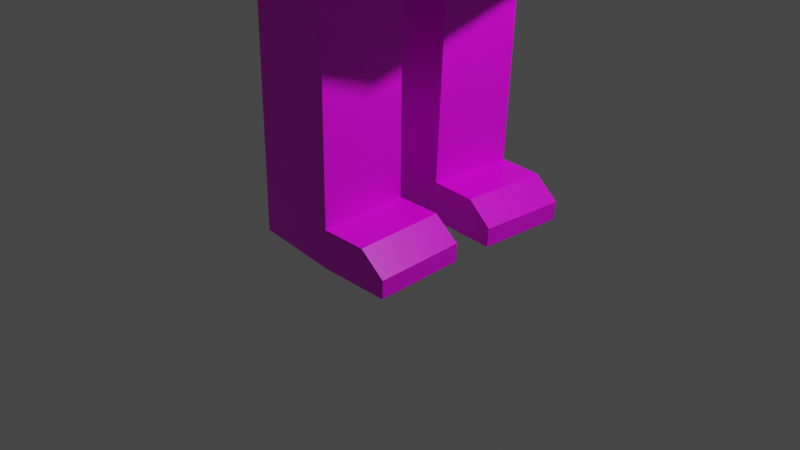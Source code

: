 # Source: Ludzik6-textured-1-parts.blend  (saved by Blender 2.92.15; exported with 4.5.12 LTS)
import bpy
from mathutils import Matrix  # noqa: F401  (used for matrix-valued properties, if any)

bpy.ops.wm.read_factory_settings(use_empty=True)
scene = bpy.context.scene
scene.name = 'Scene'

# ---- collections
col_collection = bpy.data.collections.new('Collection'); scene.collection.children.link(col_collection)

# ---- images (referenced by path relative to the original .blend; pixels are not part of the script)
import os
ASSET_DIR = os.environ.get("B2B_ASSET_DIR", "")  # directory of the original .blend (textures are referenced by path, not embedded)
HERE = os.path.dirname(os.path.abspath(__file__))  # packed textures are extracted next to this script under _unpacked/

def load_image(name, relpath, width, height, colorspace="sRGB"):
    """Load a texture the original file referenced (path relative to the .blend, or extracted next to this script)."""
    p = next((c for c in (os.path.join(HERE, relpath), os.path.join(ASSET_DIR, relpath)) if relpath and os.path.exists(c)), "")
    if p:
        img = bpy.data.images.load(p, check_existing=True)
        img.name = name
    else:  # same state as the original file: an image datablock whose file is absent (Cycles renders it pink)
        img = bpy.data.images.new(name, width, height)
        img.source = "FILE"
        img.filepath = "//" + (relpath or name)
    img.colorspace_settings.name = colorspace
    return img
img_pallet_png = load_image('pallet.png', 'pallet.png', 1024, 1024, 'sRGB')

# ---- materials (node trees are filled in below, after node groups)
mat_material = bpy.data.materials.new('Material')
mat_material.alpha_threshold = 0.0
mat_material.use_transparent_shadow = False
mat_material.line_color = (0.0, 0.0, 0.0, 1.0)

# ---- material node trees
mat_material.use_nodes = True; mat_material.node_tree.nodes.clear()
_N = mat_material.node_tree.nodes; _L = mat_material.node_tree.links
n0 = _N.new('ShaderNodeOutputMaterial'); n0.name = 'Material Output'; n0.location = (300, 300)
n1 = _N.new('ShaderNodeBsdfPrincipled'); n1.name = 'Principled BSDF'; n1.location = (10, 300)
n1.distribution = 'GGX'
n1.subsurface_method = 'BURLEY'
n1.inputs[2].default_value = 0.4
n1.inputs[3].default_value = 1.45
n1.inputs[27].default_value = (0.0, 0.0, 0.0, 1.0)
n1.inputs[28].default_value = 1.0
n2 = _N.new('ShaderNodeTexImage'); n2.name = 'Image Texture'; n2.location = (-306, 218)
n2.image = img_pallet_png
n2.interpolation = 'Closest'
_L.new(n1.outputs[0], n0.inputs[0])
_L.new(n2.outputs[0], n1.inputs[0])
n0.is_active_output = True

# ---- world
world_world = bpy.data.worlds.new('World'); scene.world = world_world
world_world.use_nodes = True; world_world.node_tree.nodes.clear()
_N = world_world.node_tree.nodes; _L = world_world.node_tree.links
n0 = _N.new('ShaderNodeOutputWorld'); n0.name = 'World Output'; n0.location = (300, 300)
n1 = _N.new('ShaderNodeBackground'); n1.name = 'Background'; n1.location = (10, 300)
n1.inputs[0].default_value = (0.05088, 0.05088, 0.05088, 1.0)
_L.new(n1.outputs[0], n0.inputs[0])
n0.is_active_output = True
world_world.color = (0.05088, 0.05088, 0.05088)
world_world.use_sun_shadow = False
world_world.sun_shadow_jitter_overblur = 0.0

# ---- cameras
cam_camera = bpy.data.cameras.new('Camera')
cam_camera.clip_end = 100.0
cam_camera.ortho_scale = 7.314

# ---- lights
light_light = bpy.data.lights.new('Light', 'POINT')
light_light.transmission_factor = 0.0
light_light.energy = 1000.0
light_light.shadow_soft_size = 0.1
light_light.shadow_maximum_resolution = 0.006
light_light.use_absolute_resolution = True

# ---- meshes
me_cube = bpy.data.meshes.new('Cube')
me_cube.from_pydata([(1.0, 1.106, 1.0), (0.8403, 1.106, -1.0), (-1.0, 1.106, 1.0), (-0.9228, 1.0, -1.0), (-0.7363, 0.1235, -1.405), (0.6608, 0.2298, -1.405), (0.4256, 1.27, -1.579), (-0.4874, 1.236, -1.517), (0.3962, 0.3056, -1.563), (-0.5168, 0.2711, -1.501), (0.3666, 1.24, -3.499), (-0.5464, 1.205, -3.437), (0.3372, 0.2752, -3.483), (-0.5758, 0.2407, -3.421), (0.3599, 1.237, -3.717), (-0.5531, 1.202, -3.655), (0.3305, 0.2718, -3.701), (-0.5825, 0.2372, -3.639), (0.3538, 1.233, -3.915), (-0.5592, 1.199, -3.853), (0.3244, 0.2686, -3.899), (-0.5886, 0.2341, -3.837), (0.3062, 1.209, -5.462), (-0.6067, 1.174, -5.4), (0.2768, 0.2441, -5.446), (-0.6361, 0.2095, -5.384), (0.2936, 1.202, -5.873), (-0.6194, 1.168, -5.811), (0.2642, 0.2376, -5.857), (-0.6488, 0.203, -5.795), (0.7543, 0.2293, -5.46), (0.7837, 1.194, -5.477), (0.7417, 0.2228, -5.871), (0.7711, 1.188, -5.887), (1.019, 0.2211, -5.682), (1.049, 1.186, -5.698), (1.007, 0.2146, -5.879), (1.036, 1.179, -5.895), (1.0, 1.106, 1.921), (-1.0, 1.106, 1.921), (-0.3643, 1.457, 1.183), (0.3643, 1.457, 1.183), (-0.3643, 1.457, 1.738), (0.3643, 1.457, 1.738), (0.4607, 0.808, 2.182), (-0.4607, 0.808, 2.182), (0.4607, 0.808, 2.493), (-0.4607, 0.808, 2.493), (2.155, 2.611, 3.114), (-2.155, 2.611, 3.114), (2.676, 2.874, 7.607), (-2.676, 2.874, 7.607), (1.72, 2.391, 8.169), (-1.72, 2.391, 8.169), (-3.009, 3.042, 4.088), (3.009, 3.042, 4.088), (-3.009, 3.042, 6.762), (3.009, 3.042, 6.762), (-0.3899, 3.042, 4.814), (0.3899, 3.042, 4.814), (-0.3899, 3.042, 6.036), (0.3899, 3.042, 6.036), (-0.3899, 4.248, 5.98), (-0.3899, 3.739, 4.87), (0.3899, 4.248, 5.98), (0.3899, 3.739, 4.87), (3.009, 0.819, 5.333), (3.009, 2.223, 5.333), (3.009, 0.819, 6.16), (3.009, 2.223, 6.16), (3.273, 2.223, 6.16), (3.273, 2.223, 5.333), (3.273, 0.819, 5.333), (3.273, 0.819, 6.16), (0.7789, 1.183, -0.6269), (-0.8345, 1.147, -0.6269), (1.235, 1.737, -2.571), (-1.33, 1.571, -2.571), (1.354, 1.8, -2.555), (-1.458, 1.624, -2.555), (3.009, 1.408, 5.333), (3.009, 1.408, 6.16), (3.273, 1.408, 5.333), (3.273, 1.408, 6.16), (1.0, -1.106, 1.0), (0.8403, -1.106, -1.0), (1.127, 0.0, 1.0), (1.196, 0.0, -1.0), (-1.0, -1.106, 1.0), (-0.9228, -1.0, -1.0), (-1.0, 0.0, 1.0), (-1.099, 0.0, -1.0), (-0.7363, -0.1235, -1.405), (-0.743, 0.0, -1.405), (0.6608, -0.2298, -1.405), (0.9032, 0.0, -1.333), (0.4256, -1.27, -1.579), (-0.4874, -1.236, -1.517), (0.3962, -0.3056, -1.563), (-0.5168, -0.2711, -1.501), (0.3666, -1.24, -3.499), (-0.5464, -1.205, -3.437), (0.3372, -0.2752, -3.483), (-0.5758, -0.2407, -3.421), (0.3599, -1.237, -3.717), (-0.5531, -1.202, -3.655), (0.3305, -0.2718, -3.701), (-0.5825, -0.2372, -3.639), (0.3538, -1.233, -3.915), (-0.5592, -1.199, -3.853), (0.3244, -0.2686, -3.899), (-0.5886, -0.2341, -3.837), (0.3062, -1.209, -5.462), (-0.6067, -1.174, -5.4), (0.2768, -0.2441, -5.446), (-0.6361, -0.2095, -5.384), (0.2936, -1.202, -5.873), (-0.6194, -1.168, -5.811), (0.2642, -0.2376, -5.857), (-0.6488, -0.203, -5.795), (0.7543, -0.2293, -5.46), (0.7837, -1.194, -5.477), (0.7417, -0.2228, -5.871), (0.7711, -1.188, -5.887), (1.019, -0.2211, -5.682), (1.049, -1.186, -5.698), (1.007, -0.2146, -5.879), (1.036, -1.179, -5.895), (1.0, 0.0, 1.921), (-1.0, 0.0, 1.921), (1.0, -1.106, 1.921), (-1.0, -1.106, 1.921), (-0.3643, -1.457, 1.183), (0.3643, -1.457, 1.183), (-0.3643, -1.457, 1.738), (0.3643, -1.457, 1.738), (-0.3643, -3.359, 1.183), (0.3643, -3.359, 1.183), (-0.3643, -3.359, 1.738), (0.3643, -3.359, 1.738), (-0.3643, -3.475, 1.183), (0.3643, -3.475, 1.183), (-0.3643, -3.475, 1.738), (0.3643, -3.475, 1.738), (-0.3643, -3.634, 1.183), (0.3643, -3.634, 1.183), (-0.3643, -3.634, 1.738), (0.3643, -3.634, 1.738), (-0.3643, -5.211, 1.183), (0.3643, -5.211, 1.183), (-0.3643, -5.211, 1.738), (0.3643, -5.211, 1.738), (-0.5081, -5.339, 1.074), (0.5081, -5.339, 1.074), (-0.5081, -5.339, 1.847), (0.5081, -5.339, 1.847), (-0.5081, -6.494, 1.074), (0.5081, -6.494, 1.074), (-0.5081, -6.494, 1.847), (0.5081, -6.494, 1.847), (-0.3286, -6.594, 1.21), (0.3286, -6.594, 1.21), (-0.3286, -6.594, 1.711), (0.3286, -6.594, 1.711), (0.4607, 0.0, 2.182), (-0.4607, 0.0, 2.182), (0.4607, -0.808, 2.182), (-0.4607, -0.808, 2.182), (0.4607, 0.0, 2.493), (-0.4607, 0.0, 2.493), (0.4607, -0.808, 2.493), (-0.4607, -0.808, 2.493), (2.155, 0.0, 3.114), (-2.155, 0.0, 3.114), (2.155, -2.611, 3.114), (-2.155, -2.611, 3.114), (2.676, 0.0, 7.607), (-2.676, 0.0, 7.607), (2.676, -2.874, 7.607), (-2.676, -2.874, 7.607), (1.72, 0.0, 8.169), (-1.72, 0.0, 8.169), (1.72, -2.391, 8.169), (-1.72, -2.391, 8.169), (-3.009, 0.0, 4.088), (-3.009, -3.042, 4.088), (3.009, 0.0, 4.088), (3.009, -3.042, 4.088), (-3.009, 0.0, 6.762), (3.009, 0.0, 6.762), (-3.009, -3.042, 6.762), (3.009, -3.042, 6.762), (-0.3899, -3.042, 4.814), (0.3899, -3.042, 4.814), (-0.3899, -3.042, 6.036), (0.3899, -3.042, 6.036), (-0.3899, -4.248, 5.98), (-0.3899, -3.739, 4.87), (0.3899, -4.248, 5.98), (0.3899, -3.739, 4.87), (3.009, -0.819, 5.333), (3.009, -2.223, 5.333), (3.009, -0.819, 6.16), (3.009, -2.223, 6.16), (3.273, -2.223, 6.16), (3.273, -2.223, 5.333), (3.273, -0.819, 5.333), (3.273, -0.819, 6.16), (0.7789, -1.183, -0.6269), (-0.9575, 0.0, -0.6269), (1.052, 0.0, -0.6269), (-0.8345, -1.147, -0.6269), (-1.518, 0.0, -2.571), (1.235, -1.737, -2.571), (1.658, 0.0, -2.571), (-1.33, -1.571, -2.571), (-1.656, 0.0, -2.555), (1.354, -1.8, -2.555), (1.808, 0.0, -2.555), (-1.458, -1.624, -2.555), (3.009, -1.408, 5.333), (3.009, -1.408, 6.16), (3.273, -1.408, 5.333), (3.273, -1.408, 6.16)], [], [(2, 90, 129, 39), (216, 90, 2, 79), (91, 3, 4, 93), (78, 0, 86, 218), (79, 2, 0, 78), (4, 5, 95, 93), (1, 87, 95, 5), (5, 4, 9, 8), (9, 7, 11, 13), (4, 3, 7, 9), (3, 1, 6, 7), (1, 5, 8, 6), (10, 12, 16, 14), (7, 6, 10, 11), (6, 8, 12, 10), (8, 9, 13, 12), (16, 17, 21, 20), (12, 13, 17, 16), (13, 11, 15, 17), (11, 10, 14, 15), (21, 19, 23, 25), (17, 15, 19, 21), (15, 14, 18, 19), (14, 16, 20, 18), (22, 24, 30, 31), (19, 18, 22, 23), (18, 20, 24, 22), (20, 21, 25, 24), (27, 26, 28, 29), (24, 25, 29, 28), (25, 23, 27, 29), (23, 22, 26, 27), (30, 32, 36, 34), (24, 28, 32, 30), (26, 22, 31, 33), (28, 26, 33, 32), (35, 34, 36, 37), (31, 30, 34, 35), (33, 31, 35, 37), (32, 33, 37, 36), (39, 129, 165, 45), (86, 0, 38, 128), (38, 0, 41, 43), (2, 39, 42, 40), (0, 2, 40, 41), (39, 38, 43, 42), (45, 165, 169, 47), (38, 39, 45, 44), (128, 38, 44, 164), (46, 47, 49, 48), (44, 45, 47, 46), (164, 44, 46, 168), (56, 188, 177, 51), (168, 46, 48, 172), (47, 169, 173, 49), (57, 56, 51, 50), (189, 57, 50, 176), (52, 53, 181, 180), (50, 51, 53, 52), (176, 50, 52, 180), (51, 177, 181, 53), (172, 48, 55, 186), (48, 49, 54, 55), (49, 173, 184, 54), (186, 55, 57, 189), (55, 54, 56, 57), (54, 184, 188, 56), (59, 61, 60, 58), (65, 63, 62, 64), (61, 59, 65, 64), (59, 58, 63, 65), (58, 60, 62, 63), (60, 61, 64, 62), (80, 81, 69, 67), (82, 71, 70, 83), (67, 69, 70, 71), (81, 68, 73, 83), (80, 67, 71, 82), (68, 66, 72, 73), (3, 75, 74, 1), (1, 74, 210, 87), (91, 209, 75, 3), (75, 77, 76, 74), (74, 76, 214, 210), (209, 212, 77, 75), (77, 79, 78, 76), (76, 78, 218, 214), (212, 216, 79, 77), (66, 80, 82, 72), (69, 81, 83, 70), (72, 82, 83, 73), (66, 68, 81, 80), (88, 131, 129, 90), (216, 219, 88, 90), (91, 93, 92, 89), (217, 218, 86, 84), (219, 217, 84, 88), (92, 93, 95, 94), (85, 94, 95, 87), (94, 98, 99, 92), (87, 95, 93, 91), (99, 103, 101, 97), (92, 99, 97, 89), (89, 97, 96, 85), (85, 96, 98, 94), (100, 104, 106, 102), (97, 101, 100, 96), (96, 100, 102, 98), (98, 102, 103, 99), (106, 110, 111, 107), (102, 106, 107, 103), (103, 107, 105, 101), (101, 105, 104, 100), (111, 115, 113, 109), (107, 111, 109, 105), (105, 109, 108, 104), (104, 108, 110, 106), (112, 121, 120, 114), (109, 113, 112, 108), (108, 112, 114, 110), (110, 114, 115, 111), (117, 119, 118, 116), (114, 118, 119, 115), (115, 119, 117, 113), (113, 117, 116, 112), (120, 124, 126, 122), (114, 120, 122, 118), (116, 123, 121, 112), (118, 122, 123, 116), (125, 127, 126, 124), (121, 125, 124, 120), (123, 127, 125, 121), (122, 126, 127, 123), (131, 167, 165, 129), (86, 128, 130, 84), (130, 135, 133, 84), (90, 129, 128, 86), (133, 137, 136, 132), (88, 132, 134, 131), (84, 133, 132, 88), (131, 134, 135, 130), (139, 143, 141, 137), (135, 139, 137, 133), (134, 138, 139, 135), (132, 136, 138, 134), (140, 144, 146, 142), (138, 142, 143, 139), (136, 140, 142, 138), (137, 141, 140, 136), (147, 151, 149, 145), (141, 145, 144, 140), (143, 147, 145, 141), (142, 146, 147, 143), (150, 154, 155, 151), (146, 150, 151, 147), (144, 148, 150, 146), (145, 149, 148, 144), (152, 156, 158, 154), (148, 152, 154, 150), (149, 153, 152, 148), (151, 155, 153, 149), (159, 163, 161, 157), (153, 157, 156, 152), (155, 159, 157, 153), (154, 158, 159, 155), (161, 163, 162, 160), (158, 162, 163, 159), (156, 160, 162, 158), (157, 161, 160, 156), (167, 171, 169, 165), (129, 165, 164, 128), (130, 166, 167, 131), (128, 164, 166, 130), (170, 174, 175, 171), (165, 169, 168, 164), (166, 170, 171, 167), (164, 168, 170, 166), (190, 179, 177, 188), (168, 172, 174, 170), (171, 175, 173, 169), (169, 173, 172, 168), (177, 181, 180, 176), (188, 177, 176, 189), (191, 178, 179, 190), (189, 176, 178, 191), (182, 180, 181, 183), (178, 182, 183, 179), (176, 180, 182, 178), (179, 183, 181, 177), (172, 186, 187, 174), (174, 187, 185, 175), (173, 184, 186, 172), (175, 185, 184, 173), (186, 189, 191, 187), (187, 191, 190, 185), (184, 188, 189, 186), (185, 190, 188, 184), (193, 192, 194, 195), (199, 198, 196, 197), (195, 198, 199, 193), (193, 199, 197, 192), (192, 197, 196, 194), (194, 196, 198, 195), (220, 201, 203, 221), (222, 223, 204, 205), (201, 205, 204, 203), (221, 223, 207, 202), (220, 222, 205, 201), (202, 207, 206, 200), (89, 85, 208, 211), (85, 87, 210, 208), (91, 89, 211, 209), (87, 91, 209, 210), (211, 208, 213, 215), (208, 210, 214, 213), (209, 211, 215, 212), (215, 213, 217, 219), (213, 214, 218, 217), (212, 215, 219, 216), (200, 206, 222, 220), (203, 204, 223, 221), (206, 207, 223, 222), (200, 220, 221, 202)])
_uv = me_cube.uv_layers.new(name='UVMap')
_uv.uv.foreach_set('vector', [0.7411, 0.5, 0.7411, 0.5, 0.7411, 0.5, 0.7411, 0.5, 0.7411, 0.5, 0.7411, 0.5, 0.7411, 0.5, 0.7411, 0.5, 0.3982, 0.5, 0.3982, 0.5, 0.3982, 0.5, 0.3982, 0.5, 0.7411, 0.5, 0.7411, 0.5, 0.7411, 0.5, 0.7411, 0.5, 0.7411, 0.5, 0.7411, 0.5, 0.7411, 0.5, 0.7411, 0.5, 0.3982, 0.5, 0.3982, 0.5, 0.3982, 0.5, 0.3982, 0.5, 0.3982, 0.5, 0.3982, 0.5, 0.3982, 0.5, 0.3982, 0.5, 0.3982, 0.5, 0.3982, 0.5, 0.3982, 0.5, 0.3982, 0.5, 0.3919, 0.5, 0.3919, 0.5, 0.3919, 0.5, 0.3919, 0.5, 0.3982, 0.5, 0.3982, 0.5, 0.3982, 0.5, 0.3982, 0.5, 0.6704, 0.5, 0.6704, 0.5, 0.6704, 0.5, 0.6704, 0.5, 0.3982, 0.5, 0.3982, 0.5, 0.3982, 0.5, 0.3982, 0.5, 0.3919, 0.5, 0.3919, 0.5, 0.3919, 0.5, 0.3919, 0.5, 0.3919, 0.5, 0.3919, 0.5, 0.3919, 0.5, 0.3919, 0.5, 0.3919, 0.5, 0.3919, 0.5, 0.3919, 0.5, 0.3919, 0.5, 0.3919, 0.5, 0.3919, 0.5, 0.3919, 0.5, 0.3919, 0.5, 0.3919, 0.5, 0.3919, 0.5, 0.3919, 0.5, 0.3919, 0.5, 0.3919, 0.5, 0.3919, 0.5, 0.3919, 0.5, 0.3919, 0.5, 0.3919, 0.5, 0.3919, 0.5, 0.3919, 0.5, 0.3919, 0.5, 0.3919, 0.5, 0.3919, 0.5, 0.3919, 0.5, 0.3919, 0.5, 0.3919, 0.5, 0.3919, 0.5, 0.3919, 0.5, 0.3919, 0.5, 0.3919, 0.5, 0.3919, 0.5, 0.3919, 0.5, 0.3919, 0.5, 0.3919, 0.5, 0.3919, 0.5, 0.3919, 0.5, 0.3919, 0.5, 0.3919, 0.5, 0.3919, 0.5, 0.3919, 0.5, 0.3919, 0.5, 0.2298, 0.5, 0.2298, 0.5, 0.2298, 0.5, 0.2298, 0.5, 0.3919, 0.5, 0.3919, 0.5, 0.3919, 0.5, 0.3919, 0.5, 0.3919, 0.5, 0.3919, 0.5, 0.3919, 0.5, 0.3919, 0.5, 0.3919, 0.5, 0.3919, 0.5, 0.3919, 0.5, 0.3919, 0.5, 0.2298, 0.5, 0.2298, 0.5, 0.2298, 0.5, 0.2298, 0.5, 0.2298, 0.5, 0.2298, 0.5, 0.2298, 0.5, 0.2298, 0.5, 0.2298, 0.5, 0.2298, 0.5, 0.2298, 0.5, 0.2298, 0.5, 0.2298, 0.5, 0.2298, 0.5, 0.2298, 0.5, 0.2298, 0.5, 0.2298, 0.5, 0.2298, 0.5, 0.2298, 0.5, 0.2298, 0.5, 0.2298, 0.5, 0.2298, 0.5, 0.2298, 0.5, 0.2298, 0.5, 0.2298, 0.5, 0.2298, 0.5, 0.2298, 0.5, 0.2298, 0.5, 0.2298, 0.5, 0.2298, 0.5, 0.2298, 0.5, 0.2298, 0.5, 0.2298, 0.5, 0.2298, 0.5, 0.2298, 0.5, 0.2298, 0.5, 0.2298, 0.5, 0.2298, 0.5, 0.2298, 0.5, 0.2298, 0.5, 0.2298, 0.5, 0.2298, 0.5, 0.2298, 0.5, 0.2298, 0.5, 0.2298, 0.5, 0.2298, 0.5, 0.2298, 0.5, 0.2298, 0.5, 0.7411, 0.5, 0.7411, 0.5, 0.7411, 0.5, 0.7411, 0.5, 0.7411, 0.5, 0.7411, 0.5, 0.7411, 0.5, 0.7411, 0.5, 0.7411, 0.5, 0.7411, 0.5, 0.7411, 0.5, 0.7411, 0.5, 0.7411, 0.5, 0.7411, 0.5, 0.7411, 0.5, 0.7411, 0.5, 0.7411, 0.5, 0.7411, 0.5, 0.7411, 0.5, 0.7411, 0.5, 0.7411, 0.5, 0.7411, 0.5, 0.7411, 0.5, 0.7411, 0.5, 0.6704, 0.5, 0.6704, 0.5, 0.6704, 0.5, 0.6704, 0.5, 0.7411, 0.5, 0.7411, 0.5, 0.7411, 0.5, 0.7411, 0.5, 0.7411, 0.5, 0.7411, 0.5, 0.7411, 0.5, 0.7411, 0.5, 0.6704, 0.5, 0.6704, 0.5, 0.6704, 0.5, 0.6704, 0.5, 0.6704, 0.5, 0.6704, 0.5, 0.6704, 0.5, 0.6704, 0.5, 0.6683, 0.5, 0.6683, 0.5, 0.6683, 0.5, 0.6683, 0.5, 0.6704, 0.5, 0.6704, 0.5, 0.6704, 0.5, 0.6704, 0.5, 0.6704, 0.5, 0.6704, 0.5, 0.6704, 0.5, 0.6704, 0.5, 0.6704, 0.5, 0.6704, 0.5, 0.6704, 0.5, 0.6704, 0.5, 0.6704, 0.5, 0.6704, 0.5, 0.6704, 0.5, 0.6704, 0.5, 0.6704, 0.5, 0.6704, 0.5, 0.6704, 0.5, 0.6704, 0.5, 0.6704, 0.5, 0.6704, 0.5, 0.6704, 0.5, 0.6704, 0.5, 0.6704, 0.5, 0.6704, 0.5, 0.6704, 0.5, 0.6704, 0.5, 0.6704, 0.5, 0.6704, 0.5, 0.6704, 0.5, 0.6704, 0.5, 0.6704, 0.5, 0.6704, 0.5, 0.6704, 0.5, 0.6704, 0.5, 0.6704, 0.5, 0.6704, 0.5, 0.6704, 0.5, 0.6704, 0.5, 0.6704, 0.5, 0.6704, 0.5, 0.6704, 0.5, 0.6704, 0.5, 0.6704, 0.5, 0.6704, 0.5, 0.6704, 0.5, 0.6704, 0.5, 0.6704, 0.5, 0.6704, 0.5, 0.6704, 0.5, 0.6704, 0.5, 0.6704, 0.5, 0.6704, 0.5, 0.6704, 0.5, 0.6704, 0.5, 0.6704, 0.5, 0.6704, 0.5, 0.6704, 0.5, 0.6704, 0.5, 0.6704, 0.5, 0.6704, 0.5, 0.6704, 0.5, 0.6704, 0.5, 0.6704, 0.5, 0.6704, 0.5, 0.6704, 0.5, 0.6704, 0.5, 0.6704, 0.5, 0.6704, 0.5, 0.6704, 0.5, 0.6704, 0.5, 0.6704, 0.5, 0.6704, 0.5, 0.6704, 0.5, 0.6704, 0.5, 0.6704, 0.5, 0.6704, 0.5, 0.6704, 0.5, 0.6704, 0.5, 0.6704, 0.5, 0.6704, 0.5, 0.6704, 0.5, 0.6704, 0.5, 0.6704, 0.5, 0.6704, 0.5, 0.6704, 0.5, 0.6704, 0.5, 0.01786, 0.5, 0.01786, 0.5, 0.01786, 0.5, 0.01786, 0.5, 0.01786, 0.5, 0.01786, 0.5, 0.01786, 0.5, 0.01786, 0.5, 0.01786, 0.5, 0.01786, 0.5, 0.01786, 0.5, 0.01786, 0.5, 0.01786, 0.5, 0.01786, 0.5, 0.01786, 0.5, 0.01786, 0.5, 0.01786, 0.5, 0.01786, 0.5, 0.01786, 0.5, 0.01786, 0.5, 0.3982, 0.5, 0.3982, 0.5, 0.3982, 0.5, 0.3982, 0.5, 0.6704, 0.5, 0.6704, 0.5, 0.6704, 0.5, 0.6704, 0.5, 0.6704, 0.5, 0.6704, 0.5, 0.6704, 0.5, 0.6704, 0.5, 0.7411, 0.5, 0.7411, 0.5, 0.7411, 0.5, 0.7411, 0.5, 0.7411, 0.5, 0.7411, 0.5, 0.7411, 0.5, 0.7411, 0.5, 0.7411, 0.5, 0.7411, 0.5, 0.7411, 0.5, 0.7411, 0.5, 0.7411, 0.5, 0.7411, 0.5, 0.7411, 0.5, 0.7411, 0.5, 0.7411, 0.5, 0.7411, 0.5, 0.7411, 0.5, 0.7411, 0.5, 0.7411, 0.5, 0.7411, 0.5, 0.7411, 0.5, 0.7411, 0.5, 0.01786, 0.5, 0.01786, 0.5, 0.01786, 0.5, 0.01786, 0.5, 0.01786, 0.5, 0.01786, 0.5, 0.01786, 0.5, 0.01786, 0.5, 0.2278, 0.5, 0.2278, 0.5, 0.2278, 0.5, 0.2278, 0.5, 0.6704, 0.5, 0.6704, 0.5, 0.6704, 0.5, 0.6704, 0.5, 0.7411, 0.5, 0.7411, 0.5, 0.7411, 0.5, 0.7411, 0.5, 0.7411, 0.5, 0.7411, 0.5, 0.7411, 0.5, 0.7411, 0.5, 0.3982, 0.5, 0.3982, 0.5, 0.3982, 0.5, 0.3982, 0.5, 0.7411, 0.5, 0.7411, 0.5, 0.7411, 0.5, 0.7411, 0.5, 0.7411, 0.5, 0.7411, 0.5, 0.7411, 0.5, 0.7411, 0.5, 0.3982, 0.5, 0.3982, 0.5, 0.3982, 0.5, 0.3982, 0.5, 0.3982, 0.5, 0.3982, 0.5, 0.3982, 0.5, 0.3982, 0.5, 0.3982, 0.5, 0.3982, 0.5, 0.3982, 0.5, 0.3982, 0.5, 0.6704, 0.5, 0.6704, 0.5, 0.6704, 0.5, 0.6704, 0.5, 0.3919, 0.5, 0.3919, 0.5, 0.3919, 0.5, 0.3919, 0.5, 0.3982, 0.5, 0.3982, 0.5, 0.3982, 0.5, 0.3982, 0.5, 0.6704, 0.5, 0.6704, 0.5, 0.6704, 0.5, 0.6704, 0.5, 0.3982, 0.5, 0.3982, 0.5, 0.3982, 0.5, 0.3982, 0.5, 0.3919, 0.5, 0.3919, 0.5, 0.3919, 0.5, 0.3919, 0.5, 0.3919, 0.5, 0.3919, 0.5, 0.3919, 0.5, 0.3919, 0.5, 0.3919, 0.5, 0.3919, 0.5, 0.3919, 0.5, 0.3919, 0.5, 0.3919, 0.5, 0.3919, 0.5, 0.3919, 0.5, 0.3919, 0.5, 0.3919, 0.5, 0.3919, 0.5, 0.3919, 0.5, 0.3919, 0.5, 0.3919, 0.5, 0.3919, 0.5, 0.3919, 0.5, 0.3919, 0.5, 0.3919, 0.5, 0.3919, 0.5, 0.3919, 0.5, 0.3919, 0.5, 0.3919, 0.5, 0.3919, 0.5, 0.3919, 0.5, 0.3919, 0.5, 0.3919, 0.5, 0.3919, 0.5, 0.3919, 0.5, 0.3919, 0.5, 0.3919, 0.5, 0.3919, 0.5, 0.3919, 0.5, 0.3919, 0.5, 0.3919, 0.5, 0.3919, 0.5, 0.3919, 0.5, 0.3919, 0.5, 0.3919, 0.5, 0.3919, 0.5, 0.3919, 0.5, 0.3919, 0.5, 0.2298, 0.5, 0.2298, 0.5, 0.2298, 0.5, 0.2298, 0.5, 0.3919, 0.5, 0.3919, 0.5, 0.3919, 0.5, 0.3919, 0.5, 0.3919, 0.5, 0.3919, 0.5, 0.3919, 0.5, 0.3919, 0.5, 0.3919, 0.5, 0.3919, 0.5, 0.3919, 0.5, 0.3919, 0.5, 0.2298, 0.5, 0.2298, 0.5, 0.2298, 0.5, 0.2298, 0.5, 0.2298, 0.5, 0.2298, 0.5, 0.2298, 0.5, 0.2298, 0.5, 0.2298, 0.5, 0.2298, 0.5, 0.2298, 0.5, 0.2298, 0.5, 0.2298, 0.5, 0.2298, 0.5, 0.2298, 0.5, 0.2298, 0.5, 0.2298, 0.5, 0.2298, 0.5, 0.2298, 0.5, 0.2298, 0.5, 0.2298, 0.5, 0.2298, 0.5, 0.2298, 0.5, 0.2298, 0.5, 0.2298, 0.5, 0.2298, 0.5, 0.2298, 0.5, 0.2298, 0.5, 0.2298, 0.5, 0.2298, 0.5, 0.2298, 0.5, 0.2298, 0.5, 0.2298, 0.5, 0.2298, 0.5, 0.2298, 0.5, 0.2298, 0.5, 0.2298, 0.5, 0.2298, 0.5, 0.2298, 0.5, 0.2298, 0.5, 0.2298, 0.5, 0.2298, 0.5, 0.2298, 0.5, 0.2298, 0.5, 0.2298, 0.5, 0.2298, 0.5, 0.2298, 0.5, 0.2298, 0.5, 0.7411, 0.5, 0.7411, 0.5, 0.7411, 0.5, 0.7411, 0.5, 0.7411, 0.5, 0.7411, 0.5, 0.7411, 0.5, 0.7411, 0.5, 0.7411, 0.5, 0.7411, 0.5, 0.7411, 0.5, 0.7411, 0.5, 0.6704, 0.5, 0.6704, 0.5, 0.6704, 0.5, 0.6704, 0.5, 0.7411, 0.5, 0.7411, 0.5, 0.7411, 0.5, 0.7411, 0.5, 0.7411, 0.5, 0.7411, 0.5, 0.7411, 0.5, 0.7411, 0.5, 0.7411, 0.5, 0.7411, 0.5, 0.7411, 0.5, 0.7411, 0.5, 0.7411, 0.5, 0.7411, 0.5, 0.7411, 0.5, 0.7411, 0.5, 0.7411, 0.5, 0.7411, 0.5, 0.7411, 0.5, 0.7411, 0.5, 0.7411, 0.5, 0.7411, 0.5, 0.7411, 0.5, 0.7411, 0.5, 0.7411, 0.5, 0.7411, 0.5, 0.7411, 0.5, 0.7411, 0.5, 0.7411, 0.5, 0.7411, 0.5, 0.7411, 0.5, 0.7411, 0.5, 0.6704, 0.5, 0.6704, 0.5, 0.6704, 0.5, 0.6704, 0.5, 0.7411, 0.5, 0.7411, 0.5, 0.7411, 0.5, 0.7411, 0.5, 0.7411, 0.5, 0.7411, 0.5, 0.7411, 0.5, 0.7411, 0.5, 0.7411, 0.5, 0.7411, 0.5, 0.7411, 0.5, 0.7411, 0.5, 0.6704, 0.5, 0.6704, 0.5, 0.6704, 0.5, 0.6704, 0.5, 0.6704, 0.5, 0.6704, 0.5, 0.6704, 0.5, 0.6704, 0.5, 0.6704, 0.5, 0.6704, 0.5, 0.6704, 0.5, 0.6704, 0.5, 0.6704, 0.5, 0.6704, 0.5, 0.6704, 0.5, 0.6704, 0.5, 0.6704, 0.5, 0.6704, 0.5, 0.6704, 0.5, 0.6704, 0.5, 0.6704, 0.5, 0.6704, 0.5, 0.6704, 0.5, 0.6704, 0.5, 0.6704, 0.5, 0.6704, 0.5, 0.6704, 0.5, 0.6704, 0.5, 0.6704, 0.5, 0.6704, 0.5, 0.6704, 0.5, 0.6704, 0.5, 0.6704, 0.5, 0.6704, 0.5, 0.6704, 0.5, 0.6704, 0.5, 0.6704, 0.5, 0.6704, 0.5, 0.6704, 0.5, 0.6704, 0.5, 0.6704, 0.5, 0.6704, 0.5, 0.6704, 0.5, 0.6704, 0.5, 0.6704, 0.5, 0.6704, 0.5, 0.6704, 0.5, 0.6704, 0.5, 0.6704, 0.5, 0.6704, 0.5, 0.6704, 0.5, 0.6704, 0.5, 0.6704, 0.5, 0.6704, 0.5, 0.6704, 0.5, 0.6704, 0.5, 0.6704, 0.5, 0.6704, 0.5, 0.6704, 0.5, 0.6704, 0.5, 0.6704, 0.5, 0.6704, 0.5, 0.6704, 0.5, 0.6704, 0.5, 0.6704, 0.5, 0.6704, 0.5, 0.6704, 0.5, 0.6704, 0.5, 0.6704, 0.5, 0.6704, 0.5, 0.6704, 0.5, 0.6704, 0.5, 0.6704, 0.5, 0.6704, 0.5, 0.6704, 0.5, 0.6704, 0.5, 0.6704, 0.5, 0.6704, 0.5, 0.6704, 0.5, 0.6704, 0.5, 0.6704, 0.5, 0.6704, 0.5, 0.6704, 0.5, 0.6704, 0.5, 0.6704, 0.5, 0.6704, 0.5, 0.6704, 0.5, 0.6704, 0.5, 0.7411, 0.5, 0.7411, 0.5, 0.7411, 0.5, 0.7411, 0.5, 0.7411, 0.5, 0.7411, 0.5, 0.7411, 0.5, 0.7411, 0.5, 0.6704, 0.5, 0.6704, 0.5, 0.6704, 0.5, 0.6704, 0.5, 0.6704, 0.5, 0.6704, 0.5, 0.6704, 0.5, 0.6704, 0.5, 0.6704, 0.5, 0.6704, 0.5, 0.6704, 0.5, 0.6704, 0.5, 0.6683, 0.5, 0.6683, 0.5, 0.6683, 0.5, 0.6683, 0.5, 0.6704, 0.5, 0.6704, 0.5, 0.6704, 0.5, 0.6704, 0.5, 0.6704, 0.5, 0.6704, 0.5, 0.6704, 0.5, 0.6704, 0.5, 0.6704, 0.5, 0.6704, 0.5, 0.6704, 0.5, 0.6704, 0.5, 0.6704, 0.5, 0.6704, 0.5, 0.6704, 0.5, 0.6704, 0.5, 0.6704, 0.5, 0.6704, 0.5, 0.6704, 0.5, 0.6704, 0.5, 0.6704, 0.5, 0.6704, 0.5, 0.6704, 0.5, 0.6704, 0.5, 0.6704, 0.5, 0.6704, 0.5, 0.6704, 0.5, 0.6704, 0.5, 0.6704, 0.5, 0.6704, 0.5, 0.6704, 0.5, 0.6704, 0.5, 0.6704, 0.5, 0.6704, 0.5, 0.6704, 0.5, 0.6704, 0.5, 0.6704, 0.5, 0.6704, 0.5, 0.6704, 0.5, 0.6704, 0.5, 0.6704, 0.5, 0.6704, 0.5, 0.6704, 0.5, 0.6704, 0.5, 0.6704, 0.5, 0.6704, 0.5, 0.6704, 0.5, 0.6704, 0.5, 0.6704, 0.5, 0.6704, 0.5, 0.6704, 0.5, 0.6704, 0.5, 0.6704, 0.5, 0.6704, 0.5, 0.6704, 0.5, 0.6704, 0.5, 0.6704, 0.5, 0.6704, 0.5, 0.6704, 0.5, 0.6704, 0.5, 0.6704, 0.5, 0.6704, 0.5, 0.6704, 0.5, 0.6704, 0.5, 0.6704, 0.5, 0.6704, 0.5, 0.6704, 0.5, 0.6704, 0.5, 0.6704, 0.5, 0.6704, 0.5, 0.6704, 0.5, 0.6704, 0.5, 0.6704, 0.5, 0.6704, 0.5, 0.6704, 0.5, 0.6704, 0.5, 0.6704, 0.5, 0.6704, 0.5, 0.6704, 0.5, 0.6704, 0.5, 0.6704, 0.5, 0.6704, 0.5, 0.6704, 0.5, 0.6704, 0.5, 0.6704, 0.5, 0.6704, 0.5, 0.6704, 0.5, 0.6704, 0.5, 0.6704, 0.5, 0.6704, 0.5, 0.6704, 0.5, 0.6704, 0.5, 0.6704, 0.5, 0.6704, 0.5, 0.6704, 0.5, 0.6704, 0.5, 0.6704, 0.5, 0.6704, 0.5, 0.6704, 0.5, 0.6704, 0.5, 0.6704, 0.5, 0.6704, 0.5, 0.6704, 0.5, 0.6704, 0.5, 0.6704, 0.5, 0.6704, 0.5, 0.6704, 0.5, 0.6704, 0.5, 0.01786, 0.5, 0.01786, 0.5, 0.01786, 0.5, 0.01786, 0.5, 0.01786, 0.5, 0.01786, 0.5, 0.01786, 0.5, 0.01786, 0.5, 0.01786, 0.5, 0.01786, 0.5, 0.01786, 0.5, 0.01786, 0.5, 0.01786, 0.5, 0.01786, 0.5, 0.01786, 0.5, 0.01786, 0.5, 0.01786, 0.5, 0.01786, 0.5, 0.01786, 0.5, 0.01786, 0.5, 0.3982, 0.5, 0.3982, 0.5, 0.3982, 0.5, 0.3982, 0.5, 0.6704, 0.5, 0.6704, 0.5, 0.6704, 0.5, 0.6704, 0.5, 0.6704, 0.5, 0.6704, 0.5, 0.6704, 0.5, 0.6704, 0.5, 0.6704, 0.5, 0.6704, 0.5, 0.6704, 0.5, 0.6704, 0.5, 0.7411, 0.5, 0.7411, 0.5, 0.7411, 0.5, 0.7411, 0.5, 0.7411, 0.5, 0.7411, 0.5, 0.7411, 0.5, 0.7411, 0.5, 0.7411, 0.5, 0.7411, 0.5, 0.7411, 0.5, 0.7411, 0.5, 0.7411, 0.5, 0.7411, 0.5, 0.7411, 0.5, 0.7411, 0.5, 0.7411, 0.5, 0.7411, 0.5, 0.7411, 0.5, 0.7411, 0.5, 0.7411, 0.5, 0.7411, 0.5, 0.7411, 0.5, 0.7411, 0.5, 0.01786, 0.5, 0.01786, 0.5, 0.01786, 0.5, 0.01786, 0.5, 0.01786, 0.5, 0.01786, 0.5, 0.01786, 0.5, 0.01786, 0.5, 0.2278, 0.5, 0.2278, 0.5, 0.2278, 0.5, 0.2278, 0.5, 0.6704, 0.5, 0.6704, 0.5, 0.6704, 0.5, 0.6704, 0.5])
me_cube.materials.append(mat_material)
me_cube.use_remesh_preserve_volume = False
me_cube.use_remesh_preserve_attributes = False
me_cube.use_mirror_vertex_groups = False
me_cube.update()
me_cube_001 = bpy.data.meshes.new('Cube.001')
me_cube_001.from_pydata([(-0.3643, 1.457, 1.183), (0.3643, 1.457, 1.183), (-0.3643, 1.457, 1.738), (0.3643, 1.457, 1.738), (-0.3643, 3.359, 1.183), (0.3643, 3.359, 1.183), (-0.3643, 3.359, 1.738), (0.3643, 3.359, 1.738), (-0.3643, 3.475, 1.183), (0.3643, 3.475, 1.183), (-0.3643, 3.475, 1.738), (0.3643, 3.475, 1.738)], [], [(1, 0, 4, 5), (7, 5, 9, 11), (3, 1, 5, 7), (2, 3, 7, 6), (0, 2, 6, 4), (6, 7, 11, 10), (4, 6, 10, 8), (5, 4, 8, 9)])
_uv = me_cube_001.uv_layers.new(name='UVMap')
_uv.uv.foreach_set('vector', [0.7411, 0.5, 0.7411, 0.5, 0.7411, 0.5, 0.7411, 0.5, 0.7411, 0.5, 0.7411, 0.5, 0.7411, 0.5, 0.7411, 0.5, 0.7411, 0.5, 0.7411, 0.5, 0.7411, 0.5, 0.7411, 0.5, 0.7411, 0.5, 0.7411, 0.5, 0.7411, 0.5, 0.7411, 0.5, 0.7411, 0.5, 0.7411, 0.5, 0.7411, 0.5, 0.7411, 0.5, 0.7411, 0.5, 0.7411, 0.5, 0.7411, 0.5, 0.7411, 0.5, 0.7411, 0.5, 0.7411, 0.5, 0.7411, 0.5, 0.7411, 0.5, 0.7411, 0.5, 0.7411, 0.5, 0.7411, 0.5, 0.7411, 0.5])
me_cube_001.materials.append(mat_material)
me_cube_001.use_remesh_preserve_volume = False
me_cube_001.use_remesh_preserve_attributes = False
me_cube_001.use_mirror_vertex_groups = False
me_cube_001.update()
me_cube_002 = bpy.data.meshes.new('Cube.002')
me_cube_002.from_pydata([(-0.3643, 3.475, 1.183), (0.3643, 3.475, 1.183), (-0.3643, 3.475, 1.738), (0.3643, 3.475, 1.738), (-0.3643, 3.634, 1.183), (0.3643, 3.634, 1.183), (-0.3643, 3.634, 1.738), (0.3643, 3.634, 1.738), (-0.3643, 5.211, 1.183), (0.3643, 5.211, 1.183), (-0.3643, 5.211, 1.738), (0.3643, 5.211, 1.738), (-0.5081, 5.339, 1.074), (0.5081, 5.339, 1.074), (-0.5081, 5.339, 1.847), (0.5081, 5.339, 1.847), (-0.5081, 6.494, 1.074), (0.5081, 6.494, 1.074), (-0.5081, 6.494, 1.847), (0.5081, 6.494, 1.847), (-0.3286, 6.594, 1.21), (0.3286, 6.594, 1.21), (-0.3286, 6.594, 1.711), (0.3286, 6.594, 1.711)], [], [(0, 2, 6, 4), (7, 5, 9, 11), (1, 0, 4, 5), (3, 1, 5, 7), (2, 3, 7, 6), (10, 11, 15, 14), (6, 7, 11, 10), (4, 6, 10, 8), (5, 4, 8, 9), (12, 14, 18, 16), (8, 10, 14, 12), (9, 8, 12, 13), (11, 9, 13, 15), (19, 17, 21, 23), (13, 12, 16, 17), (15, 13, 17, 19), (14, 15, 19, 18), (21, 20, 22, 23), (18, 19, 23, 22), (16, 18, 22, 20), (17, 16, 20, 21)])
_uv = me_cube_002.uv_layers.new(name='UVMap')
_uv.uv.foreach_set('vector', [0.6704, 0.5, 0.6704, 0.5, 0.6704, 0.5, 0.6704, 0.5, 0.6704, 0.5, 0.6704, 0.5, 0.6704, 0.5, 0.6704, 0.5, 0.6704, 0.5, 0.6704, 0.5, 0.6704, 0.5, 0.6704, 0.5, 0.6704, 0.5, 0.6704, 0.5, 0.6704, 0.5, 0.6704, 0.5, 0.6704, 0.5, 0.6704, 0.5, 0.6704, 0.5, 0.6704, 0.5, 0.6704, 0.5, 0.6704, 0.5, 0.6704, 0.5, 0.6704, 0.5, 0.6704, 0.5, 0.6704, 0.5, 0.6704, 0.5, 0.6704, 0.5, 0.6704, 0.5, 0.6704, 0.5, 0.6704, 0.5, 0.6704, 0.5, 0.6704, 0.5, 0.6704, 0.5, 0.6704, 0.5, 0.6704, 0.5, 0.6704, 0.5, 0.6704, 0.5, 0.6704, 0.5, 0.6704, 0.5, 0.6704, 0.5, 0.6704, 0.5, 0.6704, 0.5, 0.6704, 0.5, 0.6704, 0.5, 0.6704, 0.5, 0.6704, 0.5, 0.6704, 0.5, 0.6704, 0.5, 0.6704, 0.5, 0.6704, 0.5, 0.6704, 0.5, 0.6704, 0.5, 0.6704, 0.5, 0.6704, 0.5, 0.6704, 0.5, 0.6704, 0.5, 0.6704, 0.5, 0.6704, 0.5, 0.6704, 0.5, 0.6704, 0.5, 0.6704, 0.5, 0.6704, 0.5, 0.6704, 0.5, 0.6704, 0.5, 0.6704, 0.5, 0.6704, 0.5, 0.6704, 0.5, 0.6704, 0.5, 0.6704, 0.5, 0.6704, 0.5, 0.6704, 0.5, 0.6704, 0.5, 0.6704, 0.5, 0.6704, 0.5, 0.6704, 0.5, 0.6704, 0.5, 0.6704, 0.5, 0.6704, 0.5, 0.6704, 0.5, 0.6704, 0.5, 0.6704, 0.5, 0.6704, 0.5, 0.6704, 0.5])
me_cube_002.materials.append(mat_material)
me_cube_002.use_remesh_preserve_volume = False
me_cube_002.use_remesh_preserve_attributes = False
me_cube_002.use_mirror_vertex_groups = False
me_cube_002.update()

# ---- objects
ob_ludzik = bpy.data.objects.new('Ludzik', me_cube)
ob_light = bpy.data.objects.new('Light', light_light)
ob_camera = bpy.data.objects.new('Camera', cam_camera)
ob_reka = bpy.data.objects.new('Reka', me_cube_001)
ob_reka2 = bpy.data.objects.new('Reka2', me_cube_002)

# ---- transforms, parenting, visibility, modifiers, constraints
ob_ludzik.location = (0.0, 0.0, 5.862)
ob_ludzik.lock_rotations_4d = False
ob_ludzik.empty_display_type = 'ARROWS'
ob_ludzik.lineart.crease_threshold = 0.0
ob_light.location = (4.076, 1.005, 5.904)
ob_light.rotation_euler = (0.6503, 0.05522, 1.866)
ob_light.lock_rotations_4d = False
ob_light.empty_display_type = 'ARROWS'
ob_light.color = (0.0, 0.0, 0.0, 0.0)
ob_light.lineart.crease_threshold = 0.0
ob_camera.location = (7.359, -6.926, 4.958)
ob_camera.rotation_euler = (1.109, 0.0, 0.8149)
ob_camera.lock_rotations_4d = False
ob_camera.empty_display_type = 'ARROWS'
ob_camera.color = (0.0, 0.0, 0.0, 0.0)
ob_camera.display_type = 'WIRE'
ob_camera.lineart.crease_threshold = 0.0
ob_reka.location = (0.0, 0.0, 5.862)
ob_reka.lock_rotations_4d = False
ob_reka.empty_display_type = 'ARROWS'
ob_reka.lineart.crease_threshold = 0.0
ob_reka2.location = (0.0, 0.0, 5.862)
ob_reka2.lock_rotations_4d = False
ob_reka2.empty_display_type = 'ARROWS'
ob_reka2.lineart.crease_threshold = 0.0

# ---- collection membership
col_collection.objects.link(ob_ludzik)
col_collection.objects.link(ob_light)
col_collection.objects.link(ob_camera)
col_collection.objects.link(ob_reka)
col_collection.objects.link(ob_reka2)

# ---- scene / render settings (as saved in the file)
scene.camera = ob_camera
scene.frame_start = 1; scene.frame_end = 250; scene.frame_set(1)
scene.render.engine = 'BLENDER_EEVEE_NEXT'
scene.cycles.use_denoising = False
scene.cycles.samples = 128
scene.cycles.sampling_pattern = 'TABULATED_SOBOL'
scene.cycles.use_adaptive_sampling = False
scene.cycles.use_light_tree = False
scene.view_settings.view_transform = 'Filmic'
bpy.context.view_layer.update()
